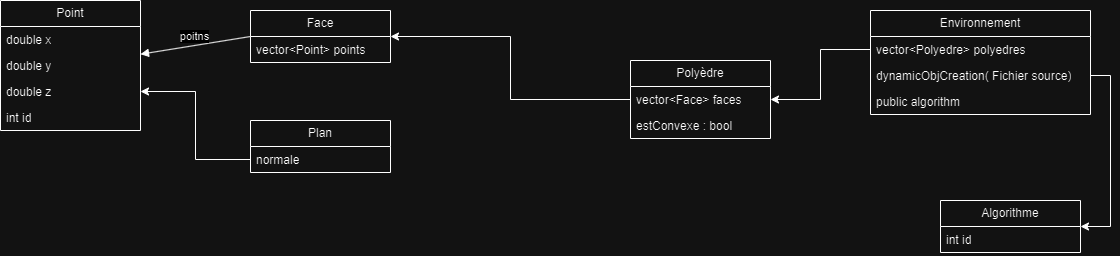

The diagram above was exported from draw.io. Its source (the exported page's mxGraphModel, read from the mxfile embedded in the PNG):
<mxGraphModel dx="2388" dy="726" grid="1" gridSize="10" guides="1" tooltips="1" connect="1" arrows="1" fold="1" page="1" pageScale="1" pageWidth="827" pageHeight="1169" math="0" shadow="0">
  <root>
    <mxCell id="0" />
    <mxCell id="1" parent="0" />
    <mxCell id="KmnJm7_UM_aBSJLGvazB-5" value="Point" style="swimlane;fontStyle=0;childLayout=stackLayout;horizontal=1;startSize=26;fillColor=none;horizontalStack=0;resizeParent=1;resizeParentMax=0;resizeLast=0;collapsible=1;marginBottom=0;whiteSpace=wrap;html=1;" parent="1" vertex="1">
      <mxGeometry x="-140" y="70" width="140" height="130" as="geometry" />
    </mxCell>
    <mxCell id="KmnJm7_UM_aBSJLGvazB-9" value="double x" style="text;strokeColor=none;fillColor=none;align=left;verticalAlign=top;spacingLeft=4;spacingRight=4;overflow=hidden;rotatable=0;points=[[0,0.5],[1,0.5]];portConstraint=eastwest;whiteSpace=wrap;html=1;" parent="KmnJm7_UM_aBSJLGvazB-5" vertex="1">
      <mxGeometry y="26" width="140" height="26" as="geometry" />
    </mxCell>
    <mxCell id="KmnJm7_UM_aBSJLGvazB-10" value="double y" style="text;strokeColor=none;fillColor=none;align=left;verticalAlign=top;spacingLeft=4;spacingRight=4;overflow=hidden;rotatable=0;points=[[0,0.5],[1,0.5]];portConstraint=eastwest;whiteSpace=wrap;html=1;" parent="KmnJm7_UM_aBSJLGvazB-5" vertex="1">
      <mxGeometry y="52" width="140" height="26" as="geometry" />
    </mxCell>
    <mxCell id="KmnJm7_UM_aBSJLGvazB-11" value="double z" style="text;strokeColor=none;fillColor=none;align=left;verticalAlign=top;spacingLeft=4;spacingRight=4;overflow=hidden;rotatable=0;points=[[0,0.5],[1,0.5]];portConstraint=eastwest;whiteSpace=wrap;html=1;" parent="KmnJm7_UM_aBSJLGvazB-5" vertex="1">
      <mxGeometry y="78" width="140" height="26" as="geometry" />
    </mxCell>
    <mxCell id="KmnJm7_UM_aBSJLGvazB-12" value="int id&lt;br&gt;" style="text;strokeColor=none;fillColor=none;align=left;verticalAlign=top;spacingLeft=4;spacingRight=4;overflow=hidden;rotatable=0;points=[[0,0.5],[1,0.5]];portConstraint=eastwest;whiteSpace=wrap;html=1;" parent="KmnJm7_UM_aBSJLGvazB-5" vertex="1">
      <mxGeometry y="104" width="140" height="26" as="geometry" />
    </mxCell>
    <mxCell id="KmnJm7_UM_aBSJLGvazB-13" value="Face" style="swimlane;fontStyle=0;childLayout=stackLayout;horizontal=1;startSize=26;fillColor=none;horizontalStack=0;resizeParent=1;resizeParentMax=0;resizeLast=0;collapsible=1;marginBottom=0;whiteSpace=wrap;html=1;" parent="1" vertex="1">
      <mxGeometry x="110" y="80" width="140" height="52" as="geometry" />
    </mxCell>
    <mxCell id="KmnJm7_UM_aBSJLGvazB-29" value="vector&amp;lt;Point&amp;gt; points" style="text;strokeColor=none;fillColor=none;align=left;verticalAlign=top;spacingLeft=4;spacingRight=4;overflow=hidden;rotatable=0;points=[[0,0.5],[1,0.5]];portConstraint=eastwest;whiteSpace=wrap;html=1;" parent="KmnJm7_UM_aBSJLGvazB-13" vertex="1">
      <mxGeometry y="26" width="140" height="26" as="geometry" />
    </mxCell>
    <mxCell id="KmnJm7_UM_aBSJLGvazB-18" value="Polyèdre" style="swimlane;fontStyle=0;childLayout=stackLayout;horizontal=1;startSize=26;fillColor=none;horizontalStack=0;resizeParent=1;resizeParentMax=0;resizeLast=0;collapsible=1;marginBottom=0;whiteSpace=wrap;html=1;" parent="1" vertex="1">
      <mxGeometry x="490" y="130" width="140" height="78" as="geometry" />
    </mxCell>
    <mxCell id="KmnJm7_UM_aBSJLGvazB-21" value="vector&amp;lt;Face&amp;gt; faces" style="text;strokeColor=none;fillColor=none;align=left;verticalAlign=top;spacingLeft=4;spacingRight=4;overflow=hidden;rotatable=0;points=[[0,0.5],[1,0.5]];portConstraint=eastwest;whiteSpace=wrap;html=1;" parent="KmnJm7_UM_aBSJLGvazB-18" vertex="1">
      <mxGeometry y="26" width="140" height="26" as="geometry" />
    </mxCell>
    <mxCell id="KmnJm7_UM_aBSJLGvazB-35" value="estConvexe : bool" style="text;strokeColor=none;fillColor=none;align=left;verticalAlign=top;spacingLeft=4;spacingRight=4;overflow=hidden;rotatable=0;points=[[0,0.5],[1,0.5]];portConstraint=eastwest;whiteSpace=wrap;html=1;" parent="KmnJm7_UM_aBSJLGvazB-18" vertex="1">
      <mxGeometry y="52" width="140" height="26" as="geometry" />
    </mxCell>
    <mxCell id="KmnJm7_UM_aBSJLGvazB-23" value="Plan" style="swimlane;fontStyle=0;childLayout=stackLayout;horizontal=1;startSize=26;fillColor=none;horizontalStack=0;resizeParent=1;resizeParentMax=0;resizeLast=0;collapsible=1;marginBottom=0;whiteSpace=wrap;html=1;" parent="1" vertex="1">
      <mxGeometry x="110" y="190" width="140" height="52" as="geometry" />
    </mxCell>
    <mxCell id="KmnJm7_UM_aBSJLGvazB-24" value="normale&lt;br&gt;" style="text;strokeColor=none;fillColor=none;align=left;verticalAlign=top;spacingLeft=4;spacingRight=4;overflow=hidden;rotatable=0;points=[[0,0.5],[1,0.5]];portConstraint=eastwest;whiteSpace=wrap;html=1;" parent="KmnJm7_UM_aBSJLGvazB-23" vertex="1">
      <mxGeometry y="26" width="140" height="26" as="geometry" />
    </mxCell>
    <mxCell id="KmnJm7_UM_aBSJLGvazB-31" style="edgeStyle=orthogonalEdgeStyle;rounded=0;orthogonalLoop=1;jettySize=auto;html=1;exitX=0;exitY=0.5;exitDx=0;exitDy=0;entryX=1;entryY=0.5;entryDx=0;entryDy=0;" parent="1" source="KmnJm7_UM_aBSJLGvazB-21" target="KmnJm7_UM_aBSJLGvazB-13" edge="1">
      <mxGeometry relative="1" as="geometry" />
    </mxCell>
    <mxCell id="KmnJm7_UM_aBSJLGvazB-33" style="edgeStyle=orthogonalEdgeStyle;rounded=0;orthogonalLoop=1;jettySize=auto;html=1;exitX=0;exitY=0.5;exitDx=0;exitDy=0;entryX=1;entryY=0.5;entryDx=0;entryDy=0;" parent="1" source="KmnJm7_UM_aBSJLGvazB-24" target="KmnJm7_UM_aBSJLGvazB-11" edge="1">
      <mxGeometry relative="1" as="geometry" />
    </mxCell>
    <mxCell id="KmnJm7_UM_aBSJLGvazB-34" value="poitns" style="html=1;verticalAlign=bottom;endArrow=block;curved=0;rounded=0;exitX=0;exitY=0.5;exitDx=0;exitDy=0;" parent="1" source="KmnJm7_UM_aBSJLGvazB-13" target="KmnJm7_UM_aBSJLGvazB-5" edge="1">
      <mxGeometry width="80" relative="1" as="geometry">
        <mxPoint x="500" y="340" as="sourcePoint" />
        <mxPoint x="580" y="340" as="targetPoint" />
      </mxGeometry>
    </mxCell>
    <mxCell id="vDfXrkcA7FXU0kfG98p1-1" value="Environnement" style="swimlane;fontStyle=0;childLayout=stackLayout;horizontal=1;startSize=26;fillColor=none;horizontalStack=0;resizeParent=1;resizeParentMax=0;resizeLast=0;collapsible=1;marginBottom=0;whiteSpace=wrap;html=1;" vertex="1" parent="1">
      <mxGeometry x="730" y="80" width="220" height="104" as="geometry" />
    </mxCell>
    <mxCell id="vDfXrkcA7FXU0kfG98p1-2" value="vector&amp;lt;Polyedre&amp;gt; polyedres" style="text;strokeColor=none;fillColor=none;align=left;verticalAlign=top;spacingLeft=4;spacingRight=4;overflow=hidden;rotatable=0;points=[[0,0.5],[1,0.5]];portConstraint=eastwest;whiteSpace=wrap;html=1;" vertex="1" parent="vDfXrkcA7FXU0kfG98p1-1">
      <mxGeometry y="26" width="220" height="26" as="geometry" />
    </mxCell>
    <mxCell id="vDfXrkcA7FXU0kfG98p1-8" value="dynamicObjCreation( Fichier source)" style="text;strokeColor=none;fillColor=none;align=left;verticalAlign=top;spacingLeft=4;spacingRight=4;overflow=hidden;rotatable=0;points=[[0,0.5],[1,0.5]];portConstraint=eastwest;whiteSpace=wrap;html=1;" vertex="1" parent="vDfXrkcA7FXU0kfG98p1-1">
      <mxGeometry y="52" width="220" height="26" as="geometry" />
    </mxCell>
    <mxCell id="vDfXrkcA7FXU0kfG98p1-14" value="public algorithm&lt;br&gt;" style="text;strokeColor=none;fillColor=none;align=left;verticalAlign=top;spacingLeft=4;spacingRight=4;overflow=hidden;rotatable=0;points=[[0,0.5],[1,0.5]];portConstraint=eastwest;whiteSpace=wrap;html=1;" vertex="1" parent="vDfXrkcA7FXU0kfG98p1-1">
      <mxGeometry y="78" width="220" height="26" as="geometry" />
    </mxCell>
    <mxCell id="vDfXrkcA7FXU0kfG98p1-7" style="edgeStyle=orthogonalEdgeStyle;rounded=0;orthogonalLoop=1;jettySize=auto;html=1;exitX=0;exitY=0.5;exitDx=0;exitDy=0;entryX=1;entryY=0.5;entryDx=0;entryDy=0;" edge="1" parent="1" source="vDfXrkcA7FXU0kfG98p1-2" target="KmnJm7_UM_aBSJLGvazB-21">
      <mxGeometry relative="1" as="geometry" />
    </mxCell>
    <mxCell id="vDfXrkcA7FXU0kfG98p1-9" value="Algorithme" style="swimlane;fontStyle=0;childLayout=stackLayout;horizontal=1;startSize=26;fillColor=none;horizontalStack=0;resizeParent=1;resizeParentMax=0;resizeLast=0;collapsible=1;marginBottom=0;whiteSpace=wrap;html=1;" vertex="1" parent="1">
      <mxGeometry x="800" y="270" width="140" height="52" as="geometry" />
    </mxCell>
    <mxCell id="vDfXrkcA7FXU0kfG98p1-13" value="int id&lt;br&gt;" style="text;strokeColor=none;fillColor=none;align=left;verticalAlign=top;spacingLeft=4;spacingRight=4;overflow=hidden;rotatable=0;points=[[0,0.5],[1,0.5]];portConstraint=eastwest;whiteSpace=wrap;html=1;" vertex="1" parent="vDfXrkcA7FXU0kfG98p1-9">
      <mxGeometry y="26" width="140" height="26" as="geometry" />
    </mxCell>
    <mxCell id="vDfXrkcA7FXU0kfG98p1-15" style="edgeStyle=orthogonalEdgeStyle;rounded=0;orthogonalLoop=1;jettySize=auto;html=1;exitX=1;exitY=0.5;exitDx=0;exitDy=0;entryX=1;entryY=0.5;entryDx=0;entryDy=0;" edge="1" parent="1" source="vDfXrkcA7FXU0kfG98p1-8" target="vDfXrkcA7FXU0kfG98p1-9">
      <mxGeometry relative="1" as="geometry" />
    </mxCell>
  </root>
</mxGraphModel>